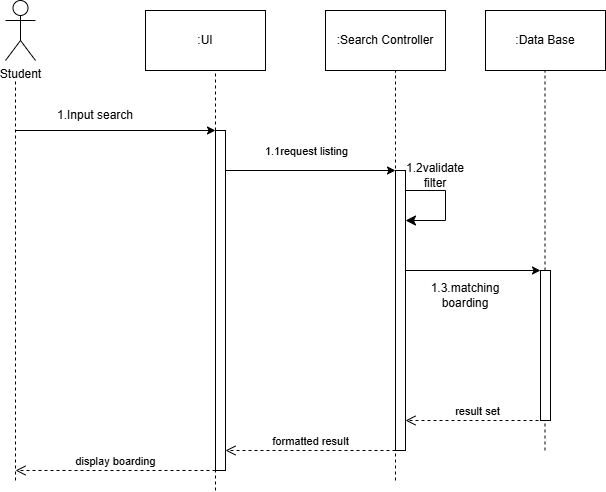

The diagram above was exported from draw.io. Its source (the exported page's mxGraphModel, read from the mxfile embedded in the PNG):
<mxGraphModel dx="1281" dy="664" grid="1" gridSize="10" guides="1" tooltips="1" connect="1" arrows="1" fold="1" page="1" pageScale="1" pageWidth="850" pageHeight="1100" math="0" shadow="0">
  <root>
    <mxCell id="0" />
    <mxCell id="1" parent="0" />
    <mxCell id="0Jd8PjCIS3zQ1U6P0Bvr-1" parent="1" style="shape=umlActor;verticalLabelPosition=bottom;verticalAlign=top;html=1;outlineConnect=0;" value="Student" vertex="1">
      <mxGeometry height="60" width="30" x="110" y="60" as="geometry" />
    </mxCell>
    <mxCell id="0Jd8PjCIS3zQ1U6P0Bvr-4" parent="1" style="rounded=0;whiteSpace=wrap;html=1;" value=":UI" vertex="1">
      <mxGeometry height="60" width="120" x="250" y="70" as="geometry" />
    </mxCell>
    <mxCell id="0Jd8PjCIS3zQ1U6P0Bvr-5" parent="1" style="rounded=0;whiteSpace=wrap;html=1;" value=":Search Controller" vertex="1">
      <mxGeometry height="60" width="120" x="430" y="70" as="geometry" />
    </mxCell>
    <mxCell id="0Jd8PjCIS3zQ1U6P0Bvr-6" parent="1" style="rounded=0;whiteSpace=wrap;html=1;" value=":Data Base" vertex="1">
      <mxGeometry height="60" width="120" x="590" y="70" as="geometry" />
    </mxCell>
    <mxCell id="0Jd8PjCIS3zQ1U6P0Bvr-7" edge="1" parent="1" style="endArrow=none;dashed=1;html=1;rounded=0;" value="">
      <mxGeometry height="50" relative="1" width="50" as="geometry">
        <Array as="points" />
        <mxPoint x="120" y="540" as="sourcePoint" />
        <mxPoint x="120" y="140" as="targetPoint" />
      </mxGeometry>
    </mxCell>
    <mxCell id="0Jd8PjCIS3zQ1U6P0Bvr-8" edge="1" parent="1" style="endArrow=none;dashed=1;html=1;rounded=0;" value="">
      <mxGeometry height="50" relative="1" width="50" as="geometry">
        <Array as="points" />
        <mxPoint x="320" y="550" as="sourcePoint" />
        <mxPoint x="320" y="130" as="targetPoint" />
      </mxGeometry>
    </mxCell>
    <mxCell id="0Jd8PjCIS3zQ1U6P0Bvr-9" edge="1" parent="1" style="endArrow=none;dashed=1;html=1;rounded=0;" value="">
      <mxGeometry height="50" relative="1" width="50" as="geometry">
        <Array as="points" />
        <mxPoint x="500" y="540" as="sourcePoint" />
        <mxPoint x="500" y="130" as="targetPoint" />
      </mxGeometry>
    </mxCell>
    <mxCell id="0Jd8PjCIS3zQ1U6P0Bvr-10" edge="1" parent="1" source="0Jd8PjCIS3zQ1U6P0Bvr-23" style="endArrow=none;dashed=1;html=1;rounded=0;" value="">
      <mxGeometry height="50" relative="1" width="50" as="geometry">
        <Array as="points" />
        <mxPoint x="649.5" y="510" as="sourcePoint" />
        <mxPoint x="649.5" y="130" as="targetPoint" />
      </mxGeometry>
    </mxCell>
    <mxCell id="0Jd8PjCIS3zQ1U6P0Bvr-11" edge="1" parent="1" style="endArrow=classic;html=1;rounded=0;" value="">
      <mxGeometry height="50" relative="1" width="50" as="geometry">
        <Array as="points" />
        <mxPoint x="120" y="190" as="sourcePoint" />
        <mxPoint x="320" y="190" as="targetPoint" />
      </mxGeometry>
    </mxCell>
    <mxCell id="0Jd8PjCIS3zQ1U6P0Bvr-12" parent="1" style="text;html=1;whiteSpace=wrap;strokeColor=none;fillColor=none;align=center;verticalAlign=middle;rounded=0;" value="1.Input search" vertex="1">
      <mxGeometry height="30" width="80" x="160" y="160" as="geometry" />
    </mxCell>
    <mxCell id="0Jd8PjCIS3zQ1U6P0Bvr-13" edge="1" parent="1" source="0Jd8PjCIS3zQ1U6P0Bvr-17" style="endArrow=classic;html=1;rounded=0;" value="">
      <mxGeometry relative="1" as="geometry">
        <mxPoint x="320" y="230" as="sourcePoint" />
        <mxPoint x="500" y="230" as="targetPoint" />
      </mxGeometry>
    </mxCell>
    <mxCell id="0Jd8PjCIS3zQ1U6P0Bvr-18" edge="1" parent="1" style="endArrow=none;dashed=1;html=1;rounded=0;" value="">
      <mxGeometry height="50" relative="1" width="50" as="geometry">
        <Array as="points" />
        <mxPoint x="320" y="520" as="sourcePoint" />
        <mxPoint x="320" y="430" as="targetPoint" />
      </mxGeometry>
    </mxCell>
    <mxCell id="0Jd8PjCIS3zQ1U6P0Bvr-19" edge="1" parent="1" style="endArrow=classic;html=1;rounded=0;" target="0Jd8PjCIS3zQ1U6P0Bvr-17" value="">
      <mxGeometry relative="1" as="geometry">
        <mxPoint x="320" y="230" as="sourcePoint" />
        <mxPoint x="500" y="230" as="targetPoint" />
      </mxGeometry>
    </mxCell>
    <mxCell id="0Jd8PjCIS3zQ1U6P0Bvr-20" connectable="0" parent="0Jd8PjCIS3zQ1U6P0Bvr-19" style="edgeLabel;resizable=0;html=1;;align=center;verticalAlign=middle;" value="1.1request listing" vertex="1">
      <mxGeometry relative="1" as="geometry">
        <mxPoint x="90" y="-20" as="offset" />
      </mxGeometry>
    </mxCell>
    <mxCell id="0Jd8PjCIS3zQ1U6P0Bvr-17" parent="1" style="html=1;points=[];perimeter=orthogonalPerimeter;outlineConnect=0;targetShapes=umlLifeline;portConstraint=eastwest;newEdgeStyle={&quot;edgeStyle&quot;:&quot;elbowEdgeStyle&quot;,&quot;elbow&quot;:&quot;vertical&quot;,&quot;curved&quot;:0,&quot;rounded&quot;:0};" value="" vertex="1">
      <mxGeometry height="340" width="10" x="320" y="190" as="geometry" />
    </mxCell>
    <mxCell id="0Jd8PjCIS3zQ1U6P0Bvr-22" edge="1" parent="1" style="endArrow=none;dashed=1;html=1;rounded=0;" target="0Jd8PjCIS3zQ1U6P0Bvr-21" value="">
      <mxGeometry height="50" relative="1" width="50" as="geometry">
        <Array as="points" />
        <mxPoint x="500" y="510" as="sourcePoint" />
        <mxPoint x="500" y="130" as="targetPoint" />
      </mxGeometry>
    </mxCell>
    <mxCell id="0Jd8PjCIS3zQ1U6P0Bvr-21" parent="1" style="html=1;points=[];perimeter=orthogonalPerimeter;outlineConnect=0;targetShapes=umlLifeline;portConstraint=eastwest;newEdgeStyle={&quot;edgeStyle&quot;:&quot;elbowEdgeStyle&quot;,&quot;elbow&quot;:&quot;vertical&quot;,&quot;curved&quot;:0,&quot;rounded&quot;:0};" value="" vertex="1">
      <mxGeometry height="280" width="10" x="500" y="230" as="geometry" />
    </mxCell>
    <mxCell id="0Jd8PjCIS3zQ1U6P0Bvr-24" edge="1" parent="1" style="edgeStyle=segmentEdgeStyle;endArrow=classic;html=1;curved=0;rounded=0;endSize=8;startSize=8;sourcePerimeterSpacing=0;targetPerimeterSpacing=0;" target="0Jd8PjCIS3zQ1U6P0Bvr-21" value="">
      <mxGeometry relative="1" width="100" as="geometry">
        <Array as="points">
          <mxPoint x="550" y="250" />
          <mxPoint x="550" y="280" />
        </Array>
        <mxPoint x="510" y="250" as="sourcePoint" />
        <mxPoint x="520" y="290" as="targetPoint" />
      </mxGeometry>
    </mxCell>
    <mxCell id="0Jd8PjCIS3zQ1U6P0Bvr-25" parent="1" style="text;html=1;whiteSpace=wrap;strokeColor=none;fillColor=none;align=center;verticalAlign=middle;rounded=0;" value="1.2validate filter" vertex="1">
      <mxGeometry height="30" width="60" x="510" y="220" as="geometry" />
    </mxCell>
    <mxCell id="0Jd8PjCIS3zQ1U6P0Bvr-26" edge="1" parent="1" style="endArrow=classic;html=1;rounded=0;" target="0Jd8PjCIS3zQ1U6P0Bvr-23" value="">
      <mxGeometry height="50" relative="1" width="50" as="geometry">
        <mxPoint x="510" y="330" as="sourcePoint" />
        <mxPoint x="600" y="330" as="targetPoint" />
      </mxGeometry>
    </mxCell>
    <mxCell id="0Jd8PjCIS3zQ1U6P0Bvr-27" edge="1" parent="1" style="endArrow=none;dashed=1;html=1;rounded=0;" target="0Jd8PjCIS3zQ1U6P0Bvr-23" value="">
      <mxGeometry height="50" relative="1" width="50" as="geometry">
        <Array as="points" />
        <mxPoint x="649.5" y="510" as="sourcePoint" />
        <mxPoint x="649.5" y="130" as="targetPoint" />
      </mxGeometry>
    </mxCell>
    <mxCell id="0Jd8PjCIS3zQ1U6P0Bvr-23" parent="1" style="html=1;points=[];perimeter=orthogonalPerimeter;outlineConnect=0;targetShapes=umlLifeline;portConstraint=eastwest;newEdgeStyle={&quot;edgeStyle&quot;:&quot;elbowEdgeStyle&quot;,&quot;elbow&quot;:&quot;vertical&quot;,&quot;curved&quot;:0,&quot;rounded&quot;:0};" value="" vertex="1">
      <mxGeometry height="150" width="10" x="645" y="330" as="geometry" />
    </mxCell>
    <mxCell id="0Jd8PjCIS3zQ1U6P0Bvr-28" parent="1" style="text;html=1;whiteSpace=wrap;strokeColor=none;fillColor=none;align=center;verticalAlign=middle;rounded=0;" value="1.3.matching boarding" vertex="1">
      <mxGeometry height="30" width="60" x="540" y="340" as="geometry" />
    </mxCell>
    <mxCell id="0Jd8PjCIS3zQ1U6P0Bvr-29" edge="1" parent="1" style="html=1;verticalAlign=bottom;endArrow=open;dashed=1;endSize=8;edgeStyle=elbowEdgeStyle;elbow=vertical;curved=0;rounded=0;" value="result set">
      <mxGeometry relative="1" as="geometry">
        <Array as="points">
          <mxPoint x="580" y="480" />
        </Array>
        <mxPoint x="655" y="480" as="sourcePoint" />
        <mxPoint x="510" y="480" as="targetPoint" />
      </mxGeometry>
    </mxCell>
    <mxCell id="0Jd8PjCIS3zQ1U6P0Bvr-30" edge="1" parent="1" style="html=1;verticalAlign=bottom;endArrow=open;dashed=1;endSize=8;edgeStyle=elbowEdgeStyle;elbow=vertical;curved=0;rounded=0;" value="formatted result">
      <mxGeometry relative="1" as="geometry">
        <Array as="points">
          <mxPoint x="425" y="510" />
        </Array>
        <mxPoint x="500" y="510" as="sourcePoint" />
        <mxPoint x="330" y="510" as="targetPoint" />
      </mxGeometry>
    </mxCell>
    <mxCell id="0Jd8PjCIS3zQ1U6P0Bvr-31" edge="1" parent="1" style="html=1;verticalAlign=bottom;endArrow=open;dashed=1;endSize=8;edgeStyle=elbowEdgeStyle;elbow=vertical;curved=0;rounded=0;" value="display boarding">
      <mxGeometry relative="1" as="geometry">
        <Array as="points">
          <mxPoint x="245" y="530" />
        </Array>
        <mxPoint x="320" y="530" as="sourcePoint" />
        <mxPoint x="120" y="530" as="targetPoint" />
      </mxGeometry>
    </mxCell>
  </root>
</mxGraphModel>